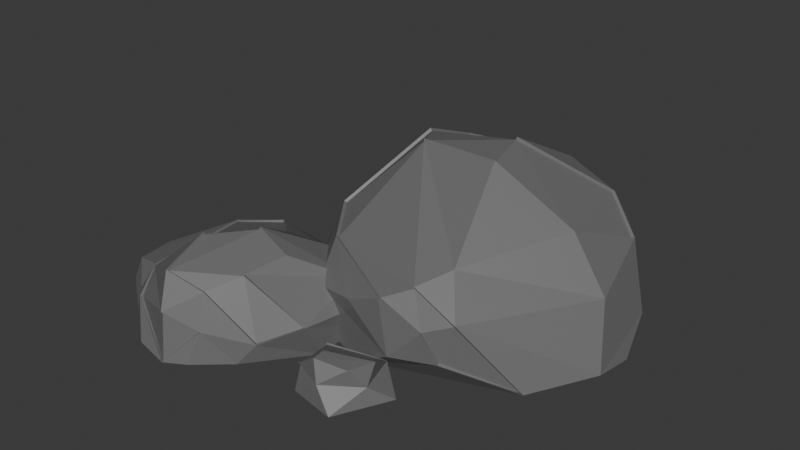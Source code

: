 # Source: rocas.blend  (saved by Blender 4.2.66; exported with 4.5.12 LTS)
import bpy
from mathutils import Matrix  # noqa: F401  (used for matrix-valued properties, if any)

bpy.ops.wm.read_factory_settings(use_empty=True)
scene = bpy.context.scene
scene.name = 'Scene'

# ---- collections
col_collection = bpy.data.collections.new('Collection'); scene.collection.children.link(col_collection)

# ---- materials (node trees are filled in below, after node groups)
mat_material_001 = bpy.data.materials.new('Material.001')

# ---- material node trees
mat_material_001.use_nodes = True; mat_material_001.node_tree.nodes.clear()
_N = mat_material_001.node_tree.nodes; _L = mat_material_001.node_tree.links
n0 = _N.new('ShaderNodeBsdfPrincipled'); n0.name = 'Principled BSDF'; n0.location = (10, 300)
n0.inputs[0].default_value = (0.1583, 0.1583, 0.1583, 1.0)
n1 = _N.new('ShaderNodeOutputMaterial'); n1.name = 'Material Output'; n1.location = (300, 300)
_L.new(n0.outputs[0], n1.inputs[0])
n1.is_active_output = True

# ---- world
world_world = bpy.data.worlds.new('World'); scene.world = world_world
world_world.use_nodes = True; world_world.node_tree.nodes.clear()
_N = world_world.node_tree.nodes; _L = world_world.node_tree.links
n0 = _N.new('ShaderNodeOutputWorld'); n0.name = 'World Output'; n0.location = (300, 300)
n1 = _N.new('ShaderNodeBackground'); n1.name = 'Background'; n1.location = (10, 300)
n1.inputs[0].default_value = (0.05088, 0.05088, 0.05088, 1.0)
_L.new(n1.outputs[0], n0.inputs[0])
n0.is_active_output = True
world_world.color = (0.05088, 0.05088, 0.05088)
world_world.sun_shadow_jitter_overblur = 0.0

# ---- meshes
me_icosphere_030 = bpy.data.meshes.new('Icosphere.030')
me_icosphere_030.from_pydata([(0.1839, 1.804, 0.4455), (1.227, 0.0106, -4.657e-10), (-0.06819, -0.2385, 0.06772), (-0.6266, 0.7498, 2.328e-10), (-0.3132, -0.6622, 0.5155), (-0.4677, 0.2015, 0.2637), (0.4749, -0.3516, 0.5168), (-0.1501, -0.7529, 0.1326), (-0.2613, 1.299, 0.6395), (1.14, 1.458, 0.1277), (0.5338, 0.864, 1.111), (-0.3536, 0.8397, 0.776), (0.06354, -0.5565, 0.2413), (0.5985, 0.7728, 4.657e-10), (0.9086, -0.2281, 0.4346), (-0.08665, -0.2469, 0.3481), (0.03001, -0.08746, 0.3713), (0.1023, 1.73, 0.219), (0.05463, 0.5717, 1.074), (-0.1808, 0.139, 0.2803), (0.8937, 1.73, 0.3472), (-0.5608, 0.7954, 0.305), (0.8329, -0.2628, 0.1816), (1.495, 0.6966, -4.657e-10), (-0.226, 1.465, -4.657e-10), (-0.5267, 1.002, -4.657e-10), (-0.5591, 0.3843, -4.657e-10), (-1.454, -0.3118, 0.2081), (1.218, 1.234, -4.657e-10), (0.06121, 0.3085, 2.328e-10), (0.2678, -0.3119, 2.328e-10), (-0.2864, -0.01634, 0.0), (0.593, 1.719, 4.657e-10), (1.125, 0.6201, 0.7635), (-0.305, 0.2298, 0.6588), (1.017, 1.256, 0.7544), (0.1782, 1.672, 0.6803), (-0.09425, 0.8295, 1.018), (-0.06678, 1.212, 0.8697), (-0.1111, -0.05913, 0.5909), (0.6356, -0.2434, 0.5871), (0.609, 0.542, 1.091), (1.26, 1.104, 0.5732), (-0.3169, 1.424, 0.3945), (-0.4811, 1.052, 0.3639), (-0.3113, -0.0416, 0.2427), (0.7449, -0.3196, 0.3736), (-1.389, -0.6015, 0.2302), (0.1339, -0.1151, 0.2337), (-0.09662, 0.1537, 0.1502), (0.7058, -0.5062, 1.164e-10), (0.5259, -0.8638, 5.821e-11), (0.08071, -0.5589, 5.821e-11), (0.208, -0.801, -1.164e-10), (0.1916, -0.3723, -1.164e-10), (0.4079, -0.822, 0.1451), (0.2061, -0.7427, 0.1581), (0.1731, -0.4921, 0.1447), (0.5151, -0.3632, 0.1107), (0.3462, -0.6949, 0.265), (0.5695, -0.5242, 0.2096), (0.5352, -0.8707, 0.007504), (-0.8608, -1.035, -5.477e-05), (-1.294, -0.01531, 0.00241), (-0.5419, 0.3421, -5.477e-05), (-0.9935, -0.7763, 0.3662), (-0.9248, 0.4628, 0.08607), (0.6178, -0.6378, 0.1175), (-1.444, -0.3119, 0.1914), (0.7174, -0.5028, 0.006629), (-0.1641, -0.7397, 0.1345), (-0.5015, -0.3533, 0.6312), (-0.5148, 0.1799, 0.2827), (-0.6901, 0.3772, 0.1625), (-0.5234, -0.5216, -5.477e-05), (-1.042, -0.8735, 0.187), (-1.331, 0.04135, 0.1473), (-0.7224, 0.441, 0.01323), (0.09296, -0.099, 0.08469), (-0.9978, -0.1585, 0.374), (0.1855, -0.3611, 0.005223), (0.04616, -0.5493, 0.237), (-0.4888, 0.3082, 0.09994), (-1.184, -0.8002, -5.477e-05), (-0.4747, -1.013, -5.477e-05), (-0.06953, 0.06118, -5.477e-05), (-0.363, 0.2437, -5.477e-05), (-0.7923, 0.4283, -5.477e-05), (-0.6051, -1.094, -5.477e-05), (-0.2599, -0.8185, -5.477e-05), (-0.8758, -0.1405, -5.477e-05), (-1.381, -0.3628, -5.477e-05), (-1.081, 0.2447, -5.477e-05), (0.05006, -0.4165, -5.477e-05), (-0.6838, -0.9242, 0.5239), (-0.992, 0.3157, 0.2581), (-0.3234, -0.6583, 0.4996), (0.06939, -0.5522, 0.004122), (-0.6669, 0.03647, 0.3839), (0.3609, -0.7928, 0.2853), (-1.242, 0.117, 0.2597), (-1.158, -0.6552, 0.2735), (-0.7508, -0.5733, 0.6021), (-0.4517, -0.8598, 0.4347), (-0.1069, 0.1386, 0.1438), (-0.3157, 0.2289, 0.1192), (-1.126, 0.3141, 0.07142), (0.5411, -0.7133, 0.2367), (-0.6277, -1.042, 0.313), (-0.4263, -0.9362, 0.2074), (-1.432, -0.6181, 0.06154), (-0.3289, 1.437, 0.4035), (0.1801, 1.822, 0.4552), (0.4738, -0.3714, 0.5207), (0.2237, -0.3556, 0.4152), (-0.2734, 1.31, 0.6516), (0.1743, 1.687, 0.6927), (0.9042, 1.744, 0.3582), (1.157, 1.468, 0.1312), (1.027, 1.268, 0.7664), (0.5371, 0.8726, 1.129), (-0.1079, 0.8316, 1.033), (-0.3688, 0.8401, 0.7893), (-0.09554, -0.264, 0.3541), (-0.07378, -0.2547, 0.05694), (-0.5157, 0.5282, 0.4487), (-0.6511, 0.4825, 0.09703), (-0.6467, 0.7505, 0.0009275), (1.277, 1.112, 0.5807), (1.408, 0.556, 0.4503), (0.766, -0.04757, 0.672), (-0.3213, 0.2224, 0.6682), (0.6138, 0.5318, 1.107), (0.05532, 0.5609, 1.091), (0.6408, -0.2542, 0.6033), (-0.5798, 0.7955, 0.3118), (-0.292, -0.02678, -0.01633), (0.5547, -0.3944, 0.1701), (0.839, -0.2794, 0.172), (0.9212, -0.2374, 0.4472), (1.243, -0.002241, 0.0008891), (-0.5769, 0.3758, -0.004287), (1.508, 0.4014, 0.04106), (0.2652, -0.3313, -0.004866), (1.138, 0.614, 0.7771), (-0.4847, 0.193, 0.2704), (-0.07898, 1.22, 0.8834), (-0.1234, -0.0723, 0.5999), (-0.3262, -0.05286, 0.2502), (0.7505, -0.339, 0.3736), (1.515, 0.6985, 0.000719), (1.235, 1.244, -0.00631), (0.6829, 1.289, 0.902), (1.452, 0.9697, 0.1783), (-0.497, -0.3494, 0.6496), (-0.6668, 0.04684, 0.4002), (-0.513, 0.1933, 0.2966), (-1.348, 0.05121, 0.1499), (-1.308, -0.006084, -0.006613), (-0.713, 0.4579, 0.014), (-0.5328, 0.3591, 0.0004092), (-0.4414, -0.8742, 0.4422), (-0.6245, -1.059, 0.3215), (-1.004, -0.7859, 0.3789), (-0.9981, 0.3297, 0.27), (-0.7612, -0.5787, 0.6175), (-0.2547, 0.06754, 0.4192), (-1.166, -0.6645, 0.2881), (-1.255, 0.1297, 0.2646), (0.06809, -0.4228, -0.003005), (-0.3543, 0.261, -0.000217), (-0.4811, 0.3256, 0.1032), (-1.091, 0.2528, -0.01433), (-1.219, -0.7529, 0.1308), (-1.446, -0.6295, 0.06821), (-1.195, -0.8154, 0.003877), (-1.054, -0.8881, 0.1926), (-0.8664, -1.052, 0.008877), (-0.5998, -1.111, 0.006556), (-0.6894, -0.9386, 0.5355), (-0.688, 0.3897, 0.1771), (-0.9293, 0.4775, 0.09781), (-0.3097, 0.2459, 0.1261), (-1.14, 0.3274, 0.07274), (0.1115, -0.09399, 0.08295), (-0.4636, -1.028, 0.003075), (-0.2469, -0.8327, -0.0002113), (-0.2463, -0.3813, 0.5522), (-0.4145, -0.9509, 0.2118), (0.1653, -0.4829, 0.1514), (0.5214, -0.3512, 0.1083), (0.4129, -0.8337, 0.1504), (0.1985, -0.752, 0.165), (0.3437, -0.694, 0.2785), (0.5821, -0.5218, 0.2147)], [], [(30, 13, 1), (13, 30, 29), (24, 32, 25), (36, 38, 10), (169, 12, 7), (184, 12, 169), (161, 179, 162), (179, 165, 163), (38, 37, 10), (167, 168, 47), (27, 168, 157), (18, 39, 40), (157, 168, 164), (166, 156, 155), (40, 39, 6), (156, 166, 19), (166, 155, 154), (48, 16, 12), (17, 20, 32), (32, 20, 9), (17, 0, 20), (8, 43, 44), (12, 16, 4), (187, 154, 4), (31, 45, 5), (45, 2, 15), (6, 46, 40), (16, 166, 154), (40, 46, 14), (45, 15, 123, 148), (28, 9, 118, 151), (15, 2, 124, 123), (18, 37, 34, 39), (23, 28, 151, 150), (37, 38, 146, 121), (0, 17, 43), (24, 17, 32), (5, 26, 31), (1, 23, 150, 140), (5, 45, 148, 145), (1, 22, 138, 140), (3, 26, 141, 127), (36, 10, 120, 116), (9, 28, 32), (29, 30, 31), (25, 32, 23), (13, 25, 23), (11, 21, 135, 122), (26, 3, 25), (14, 1, 140, 139), (38, 36, 116, 146), (10, 35, 119, 120), (40, 14, 139, 134), (41, 18, 133, 132), (18, 41, 10), (35, 42, 128, 119), (9, 20, 117, 118), (10, 37, 18), (34, 37, 121, 131), (2, 31, 136, 124), (33, 35, 10, 41), (43, 24, 25, 44), (33, 42, 35), (25, 3, 21, 44), (11, 8, 44, 21), (20, 0, 112, 117), (26, 5, 145, 141), (21, 3, 127, 135), (42, 33, 144, 128), (2, 45, 31), (22, 1, 14, 46), (8, 11, 122, 115), (33, 41, 132, 144), (0, 43, 111, 112), (46, 6, 113, 149), (31, 30, 143, 136), (24, 43, 17), (18, 40, 134, 133), (30, 1, 140, 143), (6, 39, 147, 113), (22, 46, 149, 138), (43, 8, 115, 111), (39, 34, 131, 147), (23, 32, 28), (29, 25, 13), (26, 25, 29), (31, 26, 29), (23, 1, 13), (51, 53, 52), (51, 52, 54), (51, 54, 50), (60, 58, 59), (58, 57, 59), (57, 56, 59), (55, 51, 61, 191), (51, 50, 69, 61), (56, 55, 191, 192), (58, 60, 194, 190), (50, 54, 80, 69), (59, 56, 192, 193), (52, 56, 57), (53, 55, 56), (60, 59, 193, 194), (54, 52, 97, 80), (52, 57, 189, 97), (52, 53, 56), (53, 51, 55), (57, 58, 190, 189), (91, 74, 62), (74, 91, 90), (85, 93, 86), (191, 67, 107), (81, 96, 70), (99, 191, 107), (192, 191, 99), (193, 192, 99), (194, 193, 99), (67, 190, 194), (107, 67, 194), (79, 100, 101), (107, 194, 99), (70, 103, 161, 7), (64, 77, 159, 160), (100, 95, 164, 168), (101, 100, 168, 167), (96, 103, 70), (89, 93, 169, 186), (72, 73, 180, 156), (106, 92, 172, 183), (63, 76, 157, 158), (84, 89, 186, 185), (88, 75, 176, 178), (92, 106, 66), (62, 88, 178, 177), (98, 71, 154, 155), (108, 109, 188, 162), (66, 106, 183, 181), (65, 75, 108), (101, 75, 65), (108, 88, 109), (79, 98, 95, 100), (83, 62, 177, 175), (93, 78, 184, 169), (96, 81, 12, 4), (85, 78, 93), (66, 87, 92), (66, 77, 87), (87, 77, 64), (110, 76, 63), (62, 83, 91), (82, 72, 156, 171), (109, 88, 178, 188), (90, 91, 92), (86, 93, 84), (74, 86, 84), (63, 92, 91), (87, 64, 86), (77, 82, 171, 159), (110, 83, 175, 174), (71, 96, 4, 154), (76, 68, 27, 157), (75, 101, 167, 176), (79, 102, 71), (104, 105, 182, 49), (81, 70, 7, 12), (71, 98, 79), (79, 101, 65, 102), (102, 65, 163, 165), (94, 96, 71, 102), (104, 85, 86, 105), (94, 103, 96), (95, 98, 155, 164), (105, 86, 170, 182), (92, 63, 158, 172), (72, 82, 73), (73, 82, 77), (88, 84, 185, 178), (103, 94, 179, 161), (68, 110, 174, 27), (73, 66, 181, 180), (86, 64, 160, 170), (94, 102, 165, 179), (78, 104, 49, 184), (65, 108, 162, 163), (85, 104, 78), (73, 77, 66), (91, 110, 63), (68, 76, 110), (110, 91, 83), (108, 75, 88), (88, 62, 84), (84, 93, 89), (90, 86, 74), (87, 86, 90), (92, 87, 90), (84, 62, 74), (117, 119, 118), (152, 120, 119), (117, 116, 119), (112, 116, 117), (122, 146, 115), (146, 122, 121), (123, 147, 131), (114, 147, 123), (144, 132, 130), (128, 144, 129), (119, 128, 118), (111, 116, 112), (111, 115, 116), (149, 113, 137), (130, 139, 129), (134, 139, 130), (129, 142, 153), (153, 150, 151), (118, 153, 151), (145, 126, 141), (141, 126, 127), (137, 123, 124), (140, 138, 143), (142, 139, 140), (124, 136, 143), (129, 144, 130), (145, 131, 125), (125, 131, 122), (121, 122, 131), (116, 115, 146), (119, 116, 152), (120, 152, 116), (133, 134, 130, 132), (114, 113, 147), (127, 126, 135), (122, 135, 125), (125, 135, 126), (148, 123, 131, 145), (137, 113, 114), (138, 149, 137), (153, 142, 150), (128, 153, 118), (129, 153, 128), (125, 126, 145), (143, 137, 124), (114, 123, 137), (137, 143, 138), (129, 139, 142), (142, 140, 150), (184, 48, 12), (19, 49, 182), (49, 16, 48), (49, 19, 16), (183, 158, 157), (47, 173, 167), (173, 47, 174), (167, 173, 176), (188, 185, 186), (7, 188, 186), (48, 184, 49), (178, 176, 177), (7, 186, 169), (162, 179, 163), (181, 164, 180), (180, 164, 156), (155, 156, 164), (16, 19, 166), (4, 16, 187), (154, 187, 16), (27, 47, 168), (170, 160, 171, 182), (156, 19, 182, 171), (160, 159, 171), (183, 157, 164, 181), (158, 183, 172), (175, 177, 176, 173), (174, 47, 27), (175, 173, 174), (188, 178, 185), (161, 188, 7), (162, 188, 161), (69, 190, 67), (80, 189, 190), (61, 67, 191), (69, 80, 190), (80, 97, 189), (61, 69, 67)])
_uv = me_icosphere_030.uv_layers.new(name='UVMap')
_uv.uv.foreach_set('vector', [0.932, 0.6558, 0.9549, 0.6558, 0.9529, 0.6558, 0.9549, 0.6558, 0.932, 0.6558, 0.9408, 0.6558, 0.96, 0.6558, 0.9712, 0.6558, 0.9499, 0.6558, 0.9685, 0.839, 0.9601, 0.8763, 0.9644, 0.9842, 0.2767, 0.5812, 0.2765, 0.7058, 0.2686, 0.6504, 0.2783, 0.6251, 0.2765, 0.7058, 0.2767, 0.5812, 0.2579, 0.8083, 0.2488, 0.8559, 0.2512, 0.7467, 0.2488, 0.8559, 0.2461, 0.8977, 0.2372, 0.776, 0.9601, 0.8763, 0.9531, 0.8889, 0.9644, 0.9842, 0.2312, 0.7297, 0.228, 0.7177, 0.223, 0.7002, 0.2207, 0.6889, 0.228, 0.7177, 0.2246, 0.6592, 0.9503, 0.8858, 0.933, 0.8368, 0.9463, 0.8026, 0.2246, 0.6592, 0.228, 0.7177, 0.2374, 0.7204, 0.2648, 0.7965, 0.2553, 0.734, 0.2496, 0.7869, 0.9463, 0.8026, 0.933, 0.8368, 0.939, 0.7804, 0.2553, 0.734, 0.2648, 0.7965, 0.2675, 0.7257, 0.2648, 0.7965, 0.2496, 0.7869, 0.2559, 0.914, 0.2791, 0.7019, 0.2753, 0.7721, 0.2765, 0.7058, 0.9671, 0.6988, 0.975, 0.7759, 0.9712, 0.6558, 0.9712, 0.6558, 0.975, 0.7759, 0.9723, 0.724, 0.9671, 0.6988, 0.9695, 0.7724, 0.975, 0.7759, 0.9582, 0.8068, 0.9593, 0.7358, 0.952, 0.7377, 0.2765, 0.7058, 0.2753, 0.7721, 0.2626, 0.8456, 0.2651, 0.8644, 0.2559, 0.914, 0.2626, 0.8456, 0.9314, 0.6558, 0.9308, 0.7364, 0.9343, 0.7464, 0.9308, 0.7364, 0.9298, 0.6782, 0.9295, 0.7708, 0.939, 0.7804, 0.9439, 0.7214, 0.9463, 0.8026, 0.2753, 0.7721, 0.2648, 0.7965, 0.2559, 0.914, 0.9463, 0.8026, 0.9439, 0.7214, 0.9491, 0.7515, 0.2277, 0.6191, 0.2341, 0.6612, 0.2339, 0.6636, 0.2272, 0.6221, 0.2717, 0.5223, 0.2695, 0.5732, 0.2699, 0.5746, 0.2722, 0.5197, 0.2341, 0.6612, 0.2347, 0.5493, 0.2345, 0.545, 0.2339, 0.6636, 0.9503, 0.8858, 0.9531, 0.8889, 0.937, 0.8424, 0.933, 0.8368, 0.2797, 0.5223, 0.2717, 0.5223, 0.2722, 0.5197, 0.2803, 0.5226, 0.2339, 0.9285, 0.2347, 0.8693, 0.2344, 0.8748, 0.2335, 0.9344, 0.9695, 0.7724, 0.9671, 0.6988, 0.9593, 0.7358, 0.96, 0.6558, 0.9671, 0.6988, 0.9712, 0.6558, 0.9343, 0.7464, 0.9368, 0.6558, 0.9314, 0.6558, 0.272, 0.5223, 0.2797, 0.5223, 0.2803, 0.5226, 0.2724, 0.5226, 0.2232, 0.6275, 0.2277, 0.6191, 0.2272, 0.6221, 0.2227, 0.6302, 0.272, 0.5223, 0.2606, 0.5947, 0.2608, 0.5909, 0.2724, 0.5226, 0.2186, 0.5223, 0.2205, 0.5223, 0.22, 0.5206, 0.218, 0.5226, 0.2418, 0.7938, 0.252, 0.9658, 0.2521, 0.9729, 0.2416, 0.7987, 0.9723, 0.724, 0.9692, 0.6558, 0.9712, 0.6558, 0.9408, 0.6558, 0.932, 0.6558, 0.9314, 0.6558, 0.9499, 0.6558, 0.9712, 0.6558, 0.9637, 0.6558, 0.9549, 0.6558, 0.9499, 0.6558, 0.9637, 0.6558, 0.2264, 0.8319, 0.2205, 0.644, 0.2199, 0.6467, 0.226, 0.8372, 0.9368, 0.6558, 0.9438, 0.6558, 0.9499, 0.6558, 0.2628, 0.6957, 0.272, 0.5223, 0.2724, 0.5226, 0.2632, 0.7007, 0.2347, 0.8693, 0.2418, 0.7938, 0.2416, 0.7987, 0.2344, 0.8748, 0.252, 0.9658, 0.2659, 0.8233, 0.2662, 0.8281, 0.2521, 0.9729, 0.2549, 0.7565, 0.2628, 0.6957, 0.2632, 0.7007, 0.2551, 0.763, 0.2542, 0.9575, 0.2382, 0.951, 0.2382, 0.9578, 0.2543, 0.9642, 0.9503, 0.8858, 0.96, 0.972, 0.9644, 0.9842, 0.2659, 0.8233, 0.2729, 0.751, 0.2734, 0.754, 0.2662, 0.8281, 0.2695, 0.5732, 0.2624, 0.6608, 0.2627, 0.6652, 0.2699, 0.5746, 0.9644, 0.9842, 0.9531, 0.8889, 0.9503, 0.8858, 0.2278, 0.7852, 0.2339, 0.9285, 0.2335, 0.9344, 0.2274, 0.7889, 0.2347, 0.5493, 0.2284, 0.5223, 0.2282, 0.5158, 0.2345, 0.545, 0.9616, 0.9228, 0.9707, 0.9103, 0.9644, 0.9842, 0.96, 0.972, 0.9593, 0.7358, 0.96, 0.6558, 0.9499, 0.6558, 0.952, 0.7377, 0.9616, 0.9228, 0.968, 0.8763, 0.9707, 0.9103, 0.9499, 0.6558, 0.9438, 0.6558, 0.9465, 0.7388, 0.952, 0.7377, 0.9496, 0.84, 0.9582, 0.8068, 0.952, 0.7377, 0.9465, 0.7388, 0.2624, 0.6608, 0.2419, 0.7, 0.2418, 0.7039, 0.2627, 0.6652, 0.2205, 0.5223, 0.2232, 0.6275, 0.2227, 0.6302, 0.22, 0.5206, 0.2205, 0.644, 0.2186, 0.5223, 0.218, 0.5226, 0.2199, 0.6467, 0.2729, 0.751, 0.269, 0.827, 0.2694, 0.8324, 0.2734, 0.754, 0.9298, 0.6782, 0.9308, 0.7364, 0.9314, 0.6558, 0.9438, 0.6558, 0.9529, 0.6558, 0.9491, 0.7515, 0.9439, 0.7214, 0.2291, 0.7775, 0.2264, 0.8319, 0.226, 0.8372, 0.2288, 0.7823, 0.269, 0.827, 0.2542, 0.9575, 0.2543, 0.9642, 0.2694, 0.8324, 0.2419, 0.7, 0.2275, 0.6797, 0.2272, 0.6833, 0.2418, 0.7039, 0.2581, 0.6714, 0.2503, 0.7285, 0.2503, 0.7301, 0.2582, 0.6714, 0.2284, 0.5223, 0.2443, 0.5223, 0.2443, 0.5203, 0.2282, 0.5158, 0.96, 0.6558, 0.9593, 0.7358, 0.9671, 0.6988, 0.2382, 0.951, 0.2549, 0.7565, 0.2551, 0.763, 0.2382, 0.9578, 0.2443, 0.5223, 0.272, 0.5223, 0.2724, 0.5226, 0.2443, 0.5203, 0.2503, 0.7285, 0.2334, 0.7581, 0.2331, 0.7617, 0.2503, 0.7301, 0.2606, 0.5947, 0.2581, 0.6714, 0.2582, 0.6714, 0.2608, 0.5909, 0.2275, 0.6797, 0.2291, 0.7775, 0.2288, 0.7823, 0.2272, 0.6833, 0.2334, 0.7581, 0.2278, 0.7852, 0.2274, 0.7889, 0.2331, 0.7617, 0.9637, 0.6558, 0.9712, 0.6558, 0.9692, 0.6558, 0.9408, 0.6558, 0.9499, 0.6558, 0.9549, 0.6558, 0.9368, 0.6558, 0.9499, 0.6558, 0.9408, 0.6558, 0.9314, 0.6558, 0.9368, 0.6558, 0.9408, 0.6558, 0.9637, 0.6558, 0.9529, 0.6558, 0.9549, 0.6558, 0.9703, 0.5269, 0.9444, 0.5269, 0.9266, 0.5269, 0.9703, 0.5269, 0.9266, 0.5269, 0.9458, 0.5269, 0.9703, 0.5269, 0.9458, 0.5269, 0.9738, 0.5269, 0.962, 0.8316, 0.957, 0.7145, 0.9427, 0.8699, 0.957, 0.7145, 0.929, 0.7145, 0.9427, 0.8699, 0.929, 0.7145, 0.9396, 0.7145, 0.9427, 0.8699, 0.25, 0.7527, 0.2607, 0.5715, 0.2615, 0.5809, 0.2505, 0.7593, 0.2607, 0.5715, 0.2769, 0.5715, 0.2779, 0.5798, 0.2615, 0.5809, 0.2318, 0.769, 0.25, 0.7527, 0.2505, 0.7593, 0.2312, 0.7776, 0.2597, 0.7098, 0.2646, 0.8333, 0.2657, 0.8397, 0.2603, 0.7068, 0.2769, 0.5715, 0.2305, 0.5715, 0.23, 0.578, 0.2779, 0.5798, 0.2445, 0.9025, 0.2318, 0.769, 0.2312, 0.7776, 0.2442, 0.9194, 0.9266, 0.5269, 0.9396, 0.7145, 0.929, 0.7145, 0.9444, 0.5269, 0.9638, 0.7145, 0.9396, 0.7145, 0.2646, 0.8333, 0.2445, 0.9025, 0.2442, 0.9194, 0.2657, 0.8397, 0.2305, 0.5715, 0.2205, 0.5715, 0.2195, 0.5767, 0.23, 0.578, 0.2205, 0.5715, 0.2289, 0.7523, 0.2282, 0.7606, 0.2195, 0.5767, 0.9266, 0.5269, 0.9444, 0.5269, 0.9396, 0.7145, 0.9444, 0.5269, 0.9703, 0.5269, 0.9638, 0.7145, 0.2289, 0.7523, 0.2597, 0.7098, 0.2603, 0.7068, 0.2282, 0.7606, 0.932, 0.6558, 0.9549, 0.6558, 0.9529, 0.6558, 0.9549, 0.6558, 0.932, 0.6558, 0.9408, 0.6558, 0.96, 0.6558, 0.9712, 0.6558, 0.9499, 0.6558, 0.2505, 0.7593, 0.269, 0.7182, 0.262, 0.8671, 0.975, 0.7759, 0.9707, 0.9103, 0.9723, 0.724, 0.2458, 0.9278, 0.2505, 0.7593, 0.262, 0.8671, 0.2312, 0.7776, 0.2505, 0.7593, 0.2458, 0.9278, 0.2442, 0.9194, 0.2312, 0.7776, 0.2458, 0.9278, 0.2657, 0.8397, 0.2442, 0.9194, 0.2458, 0.9278, 0.269, 0.7182, 0.2603, 0.7068, 0.2657, 0.8397, 0.262, 0.8671, 0.269, 0.7182, 0.2657, 0.8397, 0.9503, 0.8858, 0.933, 0.8368, 0.9463, 0.8026, 0.262, 0.8671, 0.2657, 0.8397, 0.2458, 0.9278, 0.2681, 0.6514, 0.2575, 0.8044, 0.2579, 0.8083, 0.2686, 0.6504, 0.2542, 0.5827, 0.2476, 0.5895, 0.2479, 0.5899, 0.2546, 0.583, 0.2285, 0.7152, 0.2377, 0.7144, 0.2374, 0.7204, 0.228, 0.7177, 0.2316, 0.7222, 0.2285, 0.7152, 0.228, 0.7177, 0.2312, 0.7297, 0.9707, 0.9103, 0.968, 0.8763, 0.9723, 0.724, 0.2646, 0.5827, 0.276, 0.5827, 0.2767, 0.5812, 0.2651, 0.5827, 0.2552, 0.727, 0.2488, 0.6656, 0.2488, 0.6731, 0.2553, 0.734, 0.2327, 0.6192, 0.2344, 0.5827, 0.234, 0.5755, 0.2322, 0.6199, 0.2266, 0.584, 0.2252, 0.6579, 0.2246, 0.6592, 0.226, 0.5794, 0.2567, 0.5827, 0.2646, 0.5827, 0.2651, 0.5827, 0.2571, 0.5843, 0.2519, 0.5827, 0.2358, 0.6781, 0.2354, 0.681, 0.2521, 0.5861, 0.9314, 0.6558, 0.9308, 0.7364, 0.9343, 0.7464, 0.2425, 0.5827, 0.2519, 0.5827, 0.2521, 0.5861, 0.2423, 0.5873, 0.2496, 0.7785, 0.2557, 0.9046, 0.2559, 0.914, 0.2496, 0.7869, 0.2511, 0.7424, 0.2585, 0.6885, 0.2589, 0.6908, 0.2512, 0.7467, 0.2401, 0.6267, 0.2327, 0.6192, 0.2322, 0.6199, 0.24, 0.6327, 0.9516, 0.8476, 0.9491, 0.7515, 0.9619, 0.8144, 0.9463, 0.8026, 0.9491, 0.7515, 0.9516, 0.8476, 0.9619, 0.8144, 0.9601, 0.6558, 0.9668, 0.7609, 0.9503, 0.8858, 0.9531, 0.8889, 0.937, 0.8424, 0.933, 0.8368, 0.2306, 0.5827, 0.2425, 0.5827, 0.2423, 0.5873, 0.2302, 0.5848, 0.276, 0.5827, 0.2776, 0.626, 0.2783, 0.6251, 0.2767, 0.5812, 0.2623, 0.8375, 0.2759, 0.7036, 0.2765, 0.7058, 0.2626, 0.8456, 0.96, 0.6558, 0.9671, 0.6988, 0.9712, 0.6558, 0.9343, 0.7464, 0.9368, 0.6558, 0.9314, 0.6558, 0.9343, 0.7464, 0.9386, 0.6941, 0.9368, 0.6558, 0.9368, 0.6558, 0.9386, 0.6941, 0.9438, 0.6558, 0.9351, 0.6985, 0.9295, 0.7708, 0.9298, 0.6782, 0.9529, 0.6558, 0.9438, 0.6558, 0.932, 0.6558, 0.2562, 0.6337, 0.2552, 0.727, 0.2553, 0.734, 0.2565, 0.6354, 0.2585, 0.6885, 0.2519, 0.5827, 0.2521, 0.5861, 0.2589, 0.6908, 0.9408, 0.6558, 0.932, 0.6558, 0.9314, 0.6558, 0.9499, 0.6558, 0.9712, 0.6558, 0.9637, 0.6558, 0.9549, 0.6558, 0.9499, 0.6558, 0.9637, 0.6558, 0.9298, 0.6782, 0.9314, 0.6558, 0.932, 0.6558, 0.9368, 0.6558, 0.9438, 0.6558, 0.9499, 0.6558, 0.2476, 0.5895, 0.2562, 0.6337, 0.2565, 0.6354, 0.2479, 0.5899, 0.2215, 0.6142, 0.2306, 0.5827, 0.2302, 0.5848, 0.221, 0.6176, 0.2557, 0.9046, 0.2623, 0.8375, 0.2626, 0.8456, 0.2559, 0.914, 0.2252, 0.6579, 0.221, 0.6804, 0.2207, 0.6889, 0.2246, 0.6592, 0.2358, 0.6781, 0.2316, 0.7222, 0.2312, 0.7297, 0.2354, 0.681, 0.9503, 0.8858, 0.96, 0.972, 0.9644, 0.9842, 0.2702, 0.6561, 0.2625, 0.6435, 0.2628, 0.6471, 0.2706, 0.6593, 0.2759, 0.7036, 0.2681, 0.6514, 0.2686, 0.6504, 0.2765, 0.7058, 0.9644, 0.9842, 0.9531, 0.8889, 0.9503, 0.8858, 0.9503, 0.8858, 0.9463, 0.8026, 0.9516, 0.8476, 0.96, 0.972, 0.2465, 0.8898, 0.2376, 0.7695, 0.2372, 0.776, 0.2461, 0.8977, 0.9616, 0.9228, 0.9707, 0.9103, 0.9644, 0.9842, 0.96, 0.972, 0.9593, 0.7358, 0.96, 0.6558, 0.9499, 0.6558, 0.952, 0.7377, 0.9616, 0.9228, 0.968, 0.8763, 0.9707, 0.9103, 0.2377, 0.7144, 0.2496, 0.7785, 0.2496, 0.7869, 0.2374, 0.7204, 0.2625, 0.6435, 0.2608, 0.5827, 0.2611, 0.5827, 0.2628, 0.6471, 0.2344, 0.5827, 0.2266, 0.584, 0.226, 0.5794, 0.234, 0.5755, 0.9496, 0.84, 0.9465, 0.7388, 0.9417, 0.7854, 0.9417, 0.7854, 0.9465, 0.7388, 0.9386, 0.6941, 0.2519, 0.5827, 0.2567, 0.5827, 0.2571, 0.5843, 0.2521, 0.5861, 0.2575, 0.8044, 0.249, 0.8499, 0.2488, 0.8559, 0.2579, 0.8083, 0.221, 0.6804, 0.2215, 0.6142, 0.221, 0.6176, 0.2207, 0.6889, 0.2488, 0.6656, 0.2401, 0.6267, 0.24, 0.6327, 0.2488, 0.6731, 0.2608, 0.5827, 0.2542, 0.5827, 0.2546, 0.583, 0.2611, 0.5827, 0.249, 0.8499, 0.2465, 0.8898, 0.2461, 0.8977, 0.2488, 0.8559, 0.2776, 0.626, 0.2702, 0.6561, 0.2706, 0.6593, 0.2783, 0.6251, 0.2376, 0.7695, 0.2511, 0.7424, 0.2512, 0.7467, 0.2372, 0.776, 0.96, 0.6558, 0.9593, 0.7358, 0.9671, 0.6988, 0.9417, 0.7854, 0.9386, 0.6941, 0.9343, 0.7464, 0.932, 0.6558, 0.9351, 0.6985, 0.9298, 0.6782, 0.9321, 0.782, 0.9295, 0.7708, 0.9351, 0.6985, 0.9351, 0.6985, 0.932, 0.6558, 0.9438, 0.6558, 0.9619, 0.8144, 0.9491, 0.7515, 0.9601, 0.6558, 0.9601, 0.6558, 0.9529, 0.6558, 0.9637, 0.6558, 0.9637, 0.6558, 0.9712, 0.6558, 0.9692, 0.6558, 0.9408, 0.6558, 0.9499, 0.6558, 0.9549, 0.6558, 0.9368, 0.6558, 0.9499, 0.6558, 0.9408, 0.6558, 0.9314, 0.6558, 0.9368, 0.6558, 0.9408, 0.6558, 0.9637, 0.6558, 0.9529, 0.6558, 0.9549, 0.6558, 0.2627, 0.6652, 0.2662, 0.8281, 0.2699, 0.5746, 0.2563, 0.8822, 0.2521, 0.9729, 0.2662, 0.8281, 0.2627, 0.6652, 0.2416, 0.7987, 0.2662, 0.8281, 0.2418, 0.7039, 0.2416, 0.7987, 0.2627, 0.6652, 0.226, 0.8372, 0.2344, 0.8748, 0.2288, 0.7823, 0.2344, 0.8748, 0.226, 0.8372, 0.2335, 0.9344, 0.2339, 0.6636, 0.2331, 0.7617, 0.2274, 0.7889, 0.2431, 0.688, 0.2331, 0.7617, 0.2339, 0.6636, 0.2694, 0.8324, 0.2543, 0.9642, 0.2587, 0.7904, 0.2734, 0.754, 0.2694, 0.8324, 0.2772, 0.702, 0.2662, 0.8281, 0.2734, 0.754, 0.2699, 0.5746, 0.2272, 0.6833, 0.2416, 0.7987, 0.2418, 0.7039, 0.2272, 0.6833, 0.2288, 0.7823, 0.2416, 0.7987, 0.2582, 0.6714, 0.2503, 0.7301, 0.2526, 0.5902, 0.2587, 0.7904, 0.2632, 0.7007, 0.2772, 0.702, 0.2551, 0.763, 0.2632, 0.7007, 0.2587, 0.7904, 0.2772, 0.702, 0.2801, 0.5387, 0.2785, 0.5934, 0.2785, 0.5934, 0.2803, 0.5226, 0.2722, 0.5197, 0.2699, 0.5746, 0.2785, 0.5934, 0.2722, 0.5197, 0.2227, 0.6302, 0.2179, 0.561, 0.22, 0.5206, 0.22, 0.5206, 0.2179, 0.561, 0.218, 0.5226, 0.2526, 0.5902, 0.2339, 0.6636, 0.2345, 0.545, 0.2724, 0.5226, 0.2608, 0.5909, 0.2443, 0.5203, 0.2801, 0.5387, 0.2632, 0.7007, 0.2724, 0.5226, 0.2345, 0.545, 0.2282, 0.5158, 0.2443, 0.5203, 0.2772, 0.702, 0.2694, 0.8324, 0.2587, 0.7904, 0.2227, 0.6302, 0.2274, 0.7889, 0.2218, 0.7013, 0.2218, 0.7013, 0.2274, 0.7889, 0.226, 0.8372, 0.2335, 0.9344, 0.226, 0.8372, 0.2274, 0.7889, 0.2416, 0.7987, 0.2288, 0.7823, 0.2344, 0.8748, 0.2662, 0.8281, 0.2416, 0.7987, 0.2563, 0.8822, 0.2521, 0.9729, 0.2563, 0.8822, 0.2416, 0.7987, 0.2382, 0.9578, 0.2551, 0.763, 0.2587, 0.7904, 0.2543, 0.9642, 0.2431, 0.688, 0.2503, 0.7301, 0.2331, 0.7617, 0.218, 0.5226, 0.2179, 0.561, 0.2199, 0.6467, 0.226, 0.8372, 0.2199, 0.6467, 0.2218, 0.7013, 0.2218, 0.7013, 0.2199, 0.6467, 0.2179, 0.561, 0.2272, 0.6221, 0.2339, 0.6636, 0.2274, 0.7889, 0.2227, 0.6302, 0.2526, 0.5902, 0.2503, 0.7301, 0.2431, 0.688, 0.2608, 0.5909, 0.2582, 0.6714, 0.2526, 0.5902, 0.2785, 0.5934, 0.2801, 0.5387, 0.2803, 0.5226, 0.2734, 0.754, 0.2785, 0.5934, 0.2699, 0.5746, 0.2772, 0.702, 0.2785, 0.5934, 0.2734, 0.754, 0.2218, 0.7013, 0.2179, 0.561, 0.2227, 0.6302, 0.2443, 0.5203, 0.2526, 0.5902, 0.2345, 0.545, 0.2431, 0.688, 0.2339, 0.6636, 0.2526, 0.5902, 0.2526, 0.5902, 0.2443, 0.5203, 0.2608, 0.5909, 0.2772, 0.702, 0.2632, 0.7007, 0.2801, 0.5387, 0.2801, 0.5387, 0.2724, 0.5226, 0.2803, 0.5226, 0.2783, 0.6251, 0.2791, 0.7019, 0.2765, 0.7058, 0.2675, 0.7257, 0.2706, 0.6593, 0.2628, 0.6471, 0.2706, 0.6593, 0.2753, 0.7721, 0.2791, 0.7019, 0.2706, 0.6593, 0.2675, 0.7257, 0.2753, 0.7721, 0.2322, 0.6199, 0.226, 0.5794, 0.2246, 0.6592, 0.223, 0.7002, 0.2293, 0.6495, 0.2312, 0.7297, 0.2293, 0.6495, 0.223, 0.7002, 0.221, 0.6176, 0.2312, 0.7297, 0.2293, 0.6495, 0.2354, 0.681, 0.2589, 0.6908, 0.2571, 0.5843, 0.2651, 0.5827, 0.2686, 0.6504, 0.2589, 0.6908, 0.2651, 0.5827, 0.2791, 0.7019, 0.2783, 0.6251, 0.2706, 0.6593, 0.2521, 0.5861, 0.2354, 0.681, 0.2423, 0.5873, 0.2686, 0.6504, 0.2651, 0.5827, 0.2767, 0.5812, 0.2512, 0.7467, 0.2488, 0.8559, 0.2372, 0.776, 0.24, 0.6327, 0.2374, 0.7204, 0.2488, 0.6731, 0.2488, 0.6731, 0.2374, 0.7204, 0.2553, 0.734, 0.2496, 0.7869, 0.2553, 0.734, 0.2374, 0.7204, 0.2753, 0.7721, 0.2675, 0.7257, 0.2648, 0.7965, 0.2626, 0.8456, 0.2753, 0.7721, 0.2651, 0.8644, 0.2559, 0.914, 0.2651, 0.8644, 0.2753, 0.7721, 0.2207, 0.6889, 0.223, 0.7002, 0.228, 0.7177, 0.2611, 0.5827, 0.2546, 0.583, 0.2565, 0.6354, 0.2628, 0.6471, 0.2553, 0.734, 0.2675, 0.7257, 0.2628, 0.6471, 0.2565, 0.6354, 0.2546, 0.583, 0.2479, 0.5899, 0.2565, 0.6354, 0.2322, 0.6199, 0.2246, 0.6592, 0.2374, 0.7204, 0.24, 0.6327, 0.226, 0.5794, 0.2322, 0.6199, 0.234, 0.5755, 0.2302, 0.5848, 0.2423, 0.5873, 0.2354, 0.681, 0.2293, 0.6495, 0.221, 0.6176, 0.223, 0.7002, 0.2207, 0.6889, 0.2302, 0.5848, 0.2293, 0.6495, 0.221, 0.6176, 0.2589, 0.6908, 0.2521, 0.5861, 0.2571, 0.5843, 0.2579, 0.8083, 0.2589, 0.6908, 0.2686, 0.6504, 0.2512, 0.7467, 0.2589, 0.6908, 0.2579, 0.8083, 0.2779, 0.5798, 0.2603, 0.7068, 0.269, 0.7182, 0.23, 0.578, 0.2282, 0.7606, 0.2603, 0.7068, 0.2615, 0.5809, 0.269, 0.7182, 0.2505, 0.7593, 0.2779, 0.5798, 0.23, 0.578, 0.2603, 0.7068, 0.23, 0.578, 0.2195, 0.5767, 0.2282, 0.7606, 0.2615, 0.5809, 0.2779, 0.5798, 0.269, 0.7182])
me_icosphere_030.materials.append(mat_material_001)
me_icosphere_030.use_remesh_fix_poles = True
me_icosphere_030.use_remesh_preserve_attributes = False
me_icosphere_030.update()

# ---- objects
ob_stone_group_average_mossy = bpy.data.objects.new('Stone_group_average_mossy', me_icosphere_030)

# ---- transforms, parenting, visibility, modifiers, constraints
ob_stone_group_average_mossy.location = (0.003093, 7.043e-05, 0.0)

# ---- collection membership
col_collection.objects.link(ob_stone_group_average_mossy)

# ---- scene / render settings (as saved in the file)
scene.frame_start = 1; scene.frame_end = 250; scene.frame_set(1)
scene.render.engine = 'BLENDER_EEVEE_NEXT'
bpy.context.view_layer.update()

# ---- added for rendering (the .blend has no active camera and no usable light): camera, sun
cam_auto = bpy.data.cameras.new('AutoCamera')
cam_auto.lens = 50.0
cam_auto.sensor_width = 36.0
cam_auto.clip_end = 1000.0
ob_auto_camera = bpy.data.objects.new('AutoCamera', cam_auto)
scene.collection.objects.link(ob_auto_camera)
ob_auto_camera.location = (4.03758, -4.44946, 3.75967)
ob_auto_camera.rotation_euler = (1.09748, -7.21219e-08, 0.694738)
scene.camera = ob_auto_camera
light_auto_sun = bpy.data.lights.new('AutoSun', 'SUN')
light_auto_sun.energy = 3.0
light_auto_sun.angle = 0.0523599
ob_auto_sun = bpy.data.objects.new('AutoSun', light_auto_sun)
scene.collection.objects.link(ob_auto_sun)
ob_auto_sun.rotation_euler = (0.872665, 0.174533, 0.523599)
bpy.context.view_layer.update()
